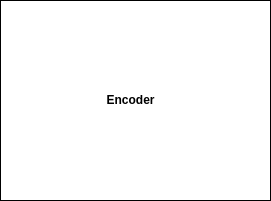

The diagram above was exported from draw.io. Its source (the exported page's mxGraphModel, read from the mxfile embedded in the PNG):
<mxGraphModel dx="868" dy="433" grid="1" gridSize="10" guides="1" tooltips="1" connect="1" arrows="1" fold="1" page="1" pageScale="1" pageWidth="827" pageHeight="1169" math="0" shadow="0">
  <root>
    <mxCell id="0" />
    <mxCell id="1" parent="0" />
    <mxCell id="Y9YG5PNkBvflvyx545sV-1" value="" style="rounded=0;whiteSpace=wrap;html=1;" vertex="1" parent="1">
      <mxGeometry x="40" y="140" width="270" height="200" as="geometry" />
    </mxCell>
    <mxCell id="Y9YG5PNkBvflvyx545sV-2" value="&lt;b&gt;Encoder&lt;/b&gt;" style="text;html=1;resizable=0;autosize=1;align=center;verticalAlign=middle;points=[];fillColor=none;strokeColor=none;rounded=0;" vertex="1" parent="1">
      <mxGeometry x="140" y="230" width="60" height="20" as="geometry" />
    </mxCell>
  </root>
</mxGraphModel>